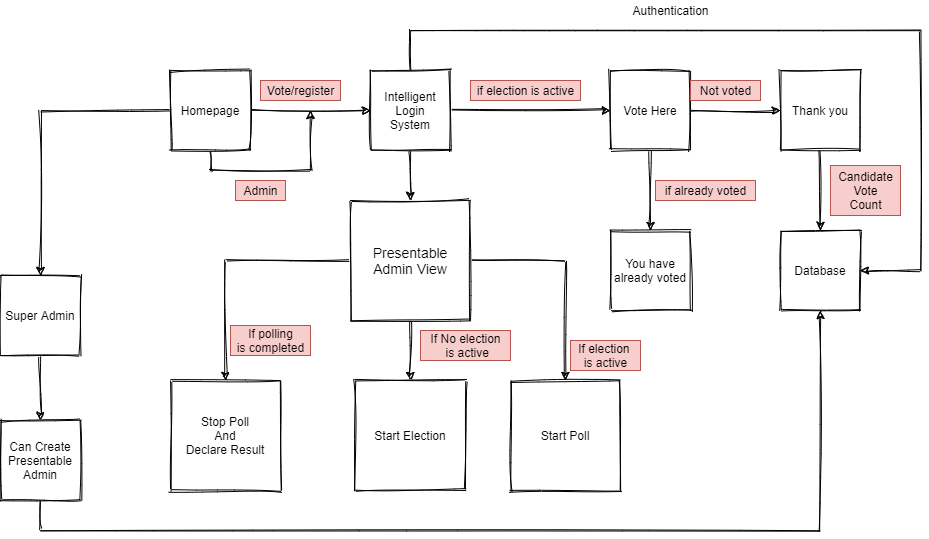

The diagram above was exported from draw.io. Its source (the exported page's mxGraphModel, read from the mxfile embedded in the PNG):
<mxGraphModel dx="1718" dy="425" grid="1" gridSize="10" guides="1" tooltips="1" connect="1" arrows="1" fold="1" page="1" pageScale="1" pageWidth="850" pageHeight="1100" math="0" shadow="0">
  <root>
    <mxCell id="0" />
    <mxCell id="1" parent="0" />
    <mxCell id="eAn1OIQOkqPl9vTdqpmb-9" value="" style="edgeStyle=orthogonalEdgeStyle;rounded=0;sketch=1;orthogonalLoop=1;jettySize=auto;html=1;" edge="1" parent="1" source="eAn1OIQOkqPl9vTdqpmb-3" target="eAn1OIQOkqPl9vTdqpmb-8">
      <mxGeometry relative="1" as="geometry" />
    </mxCell>
    <mxCell id="eAn1OIQOkqPl9vTdqpmb-31" style="edgeStyle=orthogonalEdgeStyle;rounded=0;sketch=1;orthogonalLoop=1;jettySize=auto;html=1;exitX=0.5;exitY=1;exitDx=0;exitDy=0;" edge="1" parent="1" source="eAn1OIQOkqPl9vTdqpmb-3">
      <mxGeometry relative="1" as="geometry">
        <mxPoint x="200" y="160" as="targetPoint" />
        <Array as="points">
          <mxPoint x="100" y="220" />
          <mxPoint x="200" y="220" />
        </Array>
      </mxGeometry>
    </mxCell>
    <mxCell id="eAn1OIQOkqPl9vTdqpmb-51" value="" style="edgeStyle=orthogonalEdgeStyle;rounded=0;sketch=1;orthogonalLoop=1;jettySize=auto;html=1;" edge="1" parent="1" source="eAn1OIQOkqPl9vTdqpmb-3" target="eAn1OIQOkqPl9vTdqpmb-50">
      <mxGeometry relative="1" as="geometry" />
    </mxCell>
    <mxCell id="eAn1OIQOkqPl9vTdqpmb-3" value="Homepage" style="whiteSpace=wrap;html=1;aspect=fixed;sketch=1;" vertex="1" parent="1">
      <mxGeometry x="60" y="120" width="80" height="80" as="geometry" />
    </mxCell>
    <mxCell id="eAn1OIQOkqPl9vTdqpmb-11" value="" style="edgeStyle=orthogonalEdgeStyle;rounded=0;sketch=1;orthogonalLoop=1;jettySize=auto;html=1;" edge="1" parent="1" source="eAn1OIQOkqPl9vTdqpmb-8" target="eAn1OIQOkqPl9vTdqpmb-10">
      <mxGeometry relative="1" as="geometry" />
    </mxCell>
    <mxCell id="eAn1OIQOkqPl9vTdqpmb-34" style="edgeStyle=orthogonalEdgeStyle;rounded=0;sketch=1;orthogonalLoop=1;jettySize=auto;html=1;entryX=1;entryY=0.5;entryDx=0;entryDy=0;" edge="1" parent="1" source="eAn1OIQOkqPl9vTdqpmb-8" target="eAn1OIQOkqPl9vTdqpmb-27">
      <mxGeometry relative="1" as="geometry">
        <mxPoint x="780" y="70" as="targetPoint" />
        <Array as="points">
          <mxPoint x="300" y="80" />
          <mxPoint x="810" y="80" />
          <mxPoint x="810" y="320" />
        </Array>
      </mxGeometry>
    </mxCell>
    <mxCell id="eAn1OIQOkqPl9vTdqpmb-38" value="" style="edgeStyle=orthogonalEdgeStyle;rounded=0;sketch=1;orthogonalLoop=1;jettySize=auto;html=1;" edge="1" parent="1" source="eAn1OIQOkqPl9vTdqpmb-8" target="eAn1OIQOkqPl9vTdqpmb-37">
      <mxGeometry relative="1" as="geometry" />
    </mxCell>
    <mxCell id="eAn1OIQOkqPl9vTdqpmb-8" value="Intelligent&lt;br&gt;Login&lt;br&gt;System" style="whiteSpace=wrap;html=1;aspect=fixed;sketch=1;" vertex="1" parent="1">
      <mxGeometry x="260" y="120" width="80" height="80" as="geometry" />
    </mxCell>
    <mxCell id="eAn1OIQOkqPl9vTdqpmb-18" value="" style="edgeStyle=orthogonalEdgeStyle;rounded=0;sketch=1;orthogonalLoop=1;jettySize=auto;html=1;" edge="1" parent="1" source="eAn1OIQOkqPl9vTdqpmb-10" target="eAn1OIQOkqPl9vTdqpmb-17">
      <mxGeometry relative="1" as="geometry" />
    </mxCell>
    <mxCell id="eAn1OIQOkqPl9vTdqpmb-21" value="" style="edgeStyle=orthogonalEdgeStyle;rounded=0;sketch=1;orthogonalLoop=1;jettySize=auto;html=1;" edge="1" parent="1" source="eAn1OIQOkqPl9vTdqpmb-10" target="eAn1OIQOkqPl9vTdqpmb-20">
      <mxGeometry relative="1" as="geometry" />
    </mxCell>
    <mxCell id="eAn1OIQOkqPl9vTdqpmb-10" value="Vote Here" style="whiteSpace=wrap;html=1;aspect=fixed;sketch=1;" vertex="1" parent="1">
      <mxGeometry x="500" y="120" width="80" height="80" as="geometry" />
    </mxCell>
    <mxCell id="eAn1OIQOkqPl9vTdqpmb-14" value="if election is active" style="text;html=1;align=center;verticalAlign=middle;resizable=0;points=[];autosize=1;fillColor=#f8cecc;strokeColor=#b85450;" vertex="1" parent="1">
      <mxGeometry x="360" y="130" width="110" height="20" as="geometry" />
    </mxCell>
    <mxCell id="eAn1OIQOkqPl9vTdqpmb-16" value="Vote/register" style="text;html=1;align=center;verticalAlign=middle;resizable=0;points=[];autosize=1;fillColor=#f8cecc;strokeColor=#b85450;" vertex="1" parent="1">
      <mxGeometry x="150" y="130" width="80" height="20" as="geometry" />
    </mxCell>
    <mxCell id="eAn1OIQOkqPl9vTdqpmb-17" value="You have already voted" style="whiteSpace=wrap;html=1;aspect=fixed;sketch=1;" vertex="1" parent="1">
      <mxGeometry x="500" y="280" width="80" height="80" as="geometry" />
    </mxCell>
    <mxCell id="eAn1OIQOkqPl9vTdqpmb-19" value="if already voted" style="text;html=1;align=center;verticalAlign=middle;resizable=0;points=[];autosize=1;fillColor=#f8cecc;strokeColor=#b85450;" vertex="1" parent="1">
      <mxGeometry x="545" y="230" width="100" height="20" as="geometry" />
    </mxCell>
    <mxCell id="eAn1OIQOkqPl9vTdqpmb-28" value="" style="edgeStyle=orthogonalEdgeStyle;rounded=0;sketch=1;orthogonalLoop=1;jettySize=auto;html=1;" edge="1" parent="1" source="eAn1OIQOkqPl9vTdqpmb-20" target="eAn1OIQOkqPl9vTdqpmb-27">
      <mxGeometry relative="1" as="geometry" />
    </mxCell>
    <mxCell id="eAn1OIQOkqPl9vTdqpmb-20" value="Thank you" style="whiteSpace=wrap;html=1;aspect=fixed;sketch=1;" vertex="1" parent="1">
      <mxGeometry x="670" y="120" width="80" height="80" as="geometry" />
    </mxCell>
    <mxCell id="eAn1OIQOkqPl9vTdqpmb-22" value="Not voted" style="text;html=1;align=center;verticalAlign=middle;resizable=0;points=[];autosize=1;fillColor=#f8cecc;strokeColor=#b85450;" vertex="1" parent="1">
      <mxGeometry x="580" y="130" width="70" height="20" as="geometry" />
    </mxCell>
    <mxCell id="eAn1OIQOkqPl9vTdqpmb-27" value="Database" style="whiteSpace=wrap;html=1;aspect=fixed;sketch=1;" vertex="1" parent="1">
      <mxGeometry x="670" y="280" width="80" height="80" as="geometry" />
    </mxCell>
    <mxCell id="eAn1OIQOkqPl9vTdqpmb-29" value="Candidate&lt;br&gt;Vote&lt;br&gt;Count" style="text;html=1;align=center;verticalAlign=middle;resizable=0;points=[];autosize=1;fillColor=#f8cecc;strokeColor=#b85450;" vertex="1" parent="1">
      <mxGeometry x="720" y="215" width="70" height="50" as="geometry" />
    </mxCell>
    <mxCell id="eAn1OIQOkqPl9vTdqpmb-32" value="Admin" style="text;html=1;align=center;verticalAlign=middle;resizable=0;points=[];autosize=1;fillColor=#f8cecc;strokeColor=#b85450;" vertex="1" parent="1">
      <mxGeometry x="125" y="230" width="50" height="20" as="geometry" />
    </mxCell>
    <mxCell id="eAn1OIQOkqPl9vTdqpmb-36" value="Authentication" style="text;html=1;align=center;verticalAlign=middle;resizable=0;points=[];autosize=1;" vertex="1" parent="1">
      <mxGeometry x="515" y="50" width="90" height="20" as="geometry" />
    </mxCell>
    <mxCell id="eAn1OIQOkqPl9vTdqpmb-40" value="" style="edgeStyle=orthogonalEdgeStyle;rounded=0;sketch=1;orthogonalLoop=1;jettySize=auto;html=1;" edge="1" parent="1" source="eAn1OIQOkqPl9vTdqpmb-37" target="eAn1OIQOkqPl9vTdqpmb-39">
      <mxGeometry relative="1" as="geometry" />
    </mxCell>
    <mxCell id="eAn1OIQOkqPl9vTdqpmb-43" value="" style="edgeStyle=orthogonalEdgeStyle;rounded=0;sketch=1;orthogonalLoop=1;jettySize=auto;html=1;" edge="1" parent="1" source="eAn1OIQOkqPl9vTdqpmb-37" target="eAn1OIQOkqPl9vTdqpmb-42">
      <mxGeometry relative="1" as="geometry" />
    </mxCell>
    <mxCell id="eAn1OIQOkqPl9vTdqpmb-48" value="" style="edgeStyle=orthogonalEdgeStyle;rounded=0;sketch=1;orthogonalLoop=1;jettySize=auto;html=1;" edge="1" parent="1" source="eAn1OIQOkqPl9vTdqpmb-37" target="eAn1OIQOkqPl9vTdqpmb-47">
      <mxGeometry relative="1" as="geometry" />
    </mxCell>
    <mxCell id="eAn1OIQOkqPl9vTdqpmb-37" value="&lt;font style=&quot;font-size: 14px&quot;&gt;Presentable&lt;br&gt;Admin View&lt;/font&gt;" style="whiteSpace=wrap;html=1;aspect=fixed;sketch=1;strokeWidth=1;" vertex="1" parent="1">
      <mxGeometry x="240" y="250" width="120" height="120" as="geometry" />
    </mxCell>
    <mxCell id="eAn1OIQOkqPl9vTdqpmb-39" value="Start Election" style="whiteSpace=wrap;html=1;aspect=fixed;sketch=1;" vertex="1" parent="1">
      <mxGeometry x="245" y="430" width="110" height="110" as="geometry" />
    </mxCell>
    <mxCell id="eAn1OIQOkqPl9vTdqpmb-41" value="If No election&lt;br&gt;&amp;nbsp;is active" style="text;html=1;align=center;verticalAlign=middle;resizable=0;points=[];autosize=1;fillColor=#f8cecc;strokeColor=#b85450;" vertex="1" parent="1">
      <mxGeometry x="310" y="380" width="90" height="30" as="geometry" />
    </mxCell>
    <mxCell id="eAn1OIQOkqPl9vTdqpmb-42" value="Start Poll" style="whiteSpace=wrap;html=1;aspect=fixed;sketch=1;" vertex="1" parent="1">
      <mxGeometry x="400" y="430" width="110" height="110" as="geometry" />
    </mxCell>
    <mxCell id="eAn1OIQOkqPl9vTdqpmb-44" value="If election &lt;br&gt;is active" style="text;html=1;align=center;verticalAlign=middle;resizable=0;points=[];autosize=1;fillColor=#f8cecc;strokeColor=#b85450;" vertex="1" parent="1">
      <mxGeometry x="460" y="390" width="70" height="30" as="geometry" />
    </mxCell>
    <mxCell id="eAn1OIQOkqPl9vTdqpmb-47" value="Stop Poll&lt;br&gt;And&lt;br&gt;Declare Result" style="whiteSpace=wrap;html=1;aspect=fixed;sketch=1;" vertex="1" parent="1">
      <mxGeometry x="60" y="430" width="110" height="110" as="geometry" />
    </mxCell>
    <mxCell id="eAn1OIQOkqPl9vTdqpmb-49" value="If polling&lt;br&gt;is completed" style="text;html=1;align=center;verticalAlign=middle;resizable=0;points=[];autosize=1;fillColor=#f8cecc;strokeColor=#b85450;" vertex="1" parent="1">
      <mxGeometry x="120" y="375" width="80" height="30" as="geometry" />
    </mxCell>
    <mxCell id="eAn1OIQOkqPl9vTdqpmb-53" value="" style="edgeStyle=orthogonalEdgeStyle;rounded=0;sketch=1;orthogonalLoop=1;jettySize=auto;html=1;" edge="1" parent="1" source="eAn1OIQOkqPl9vTdqpmb-50" target="eAn1OIQOkqPl9vTdqpmb-52">
      <mxGeometry relative="1" as="geometry" />
    </mxCell>
    <mxCell id="eAn1OIQOkqPl9vTdqpmb-50" value="Super Admin" style="whiteSpace=wrap;html=1;aspect=fixed;sketch=1;" vertex="1" parent="1">
      <mxGeometry x="-110" y="325" width="80" height="80" as="geometry" />
    </mxCell>
    <mxCell id="eAn1OIQOkqPl9vTdqpmb-54" style="edgeStyle=orthogonalEdgeStyle;rounded=0;sketch=1;orthogonalLoop=1;jettySize=auto;html=1;entryX=0.5;entryY=1;entryDx=0;entryDy=0;" edge="1" parent="1" source="eAn1OIQOkqPl9vTdqpmb-52" target="eAn1OIQOkqPl9vTdqpmb-27">
      <mxGeometry relative="1" as="geometry">
        <Array as="points">
          <mxPoint x="-70" y="580" />
          <mxPoint x="710" y="580" />
        </Array>
      </mxGeometry>
    </mxCell>
    <mxCell id="eAn1OIQOkqPl9vTdqpmb-52" value="Can Create Presentable&lt;br&gt;Admin" style="whiteSpace=wrap;html=1;aspect=fixed;sketch=1;" vertex="1" parent="1">
      <mxGeometry x="-110" y="470" width="80" height="80" as="geometry" />
    </mxCell>
  </root>
</mxGraphModel>